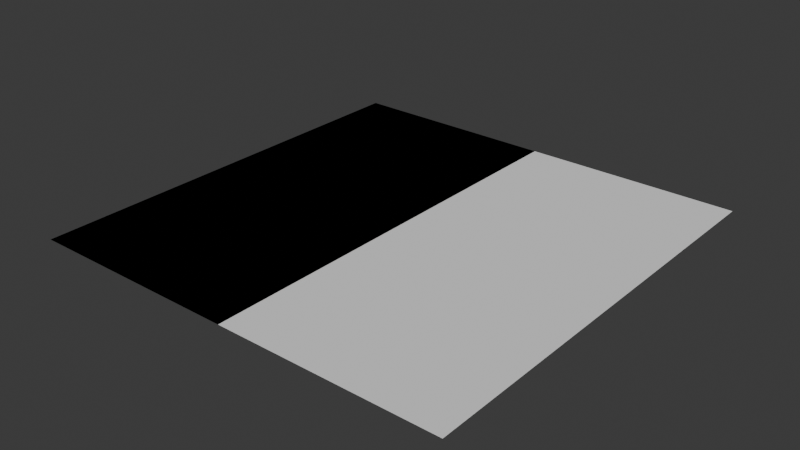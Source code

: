 # Source: GN_Delete.blend  (saved by Blender 5.0.118; exported with 4.5.12 LTS)
import bpy
from mathutils import Matrix  # noqa: F401  (used for matrix-valued properties, if any)

bpy.ops.wm.read_factory_settings(use_empty=True)
scene = bpy.context.scene
scene.name = 'Scene'

# ---- collections
col_collection = bpy.data.collections.new('Collection'); scene.collection.children.link(col_collection)

# ---- node groups
ng_gn_delete = bpy.data.node_groups.new('GN_Delete', 'GeometryNodeTree')
_s = ng_gn_delete.interface.new_socket(name='Geometry', in_out='OUTPUT', socket_type='NodeSocketGeometry')
_s = ng_gn_delete.interface.new_socket(name='Geometry', in_out='INPUT', socket_type='NodeSocketGeometry')
ng_gn_delete.interface.new_panel('Selection Mode')
_s = ng_gn_delete.interface.new_socket(name='Selection Mode', in_out='INPUT', socket_type='NodeSocketMenu')
_s.default_value = 'Selection Group'
_s.description = 'How elements to delete are chosen: by an incoming Selection Group attribute, or by Material ID.'
_s = ng_gn_delete.interface.new_socket(name='Invert Selection', in_out='INPUT', socket_type='NodeSocketBool')
_s.force_non_field = True
_s.description = 'Delete everything except the selection instead of the selection itself.'
ng_gn_delete.interface.new_panel('Selection by Group')
_s = ng_gn_delete.interface.new_socket(name='Selection Group', in_out='INPUT', socket_type='NodeSocketBool')
_s.default_value = True
_s.description = 'Selection used when Selection Mode is Selection Group - flagged elements are deleted (connect a field or toggle in edit mode).'
ng_gn_delete.interface.new_panel('Selection by Material ID')
_s = ng_gn_delete.interface.new_socket(name='Material ID', in_out='INPUT', socket_type='NodeSocketInt')
_s.min_value = 0
_s.force_non_field = True
_s.description = 'Material slot index to target when Selection Mode is Material ID. Elements using this material are deleted.'
ng_gn_delete.interface.new_panel('Deletion')
_s = ng_gn_delete.interface.new_socket(name='On Domain', in_out='INPUT', socket_type='NodeSocketMenu')
_s.default_value = 'Point'
_s.description = 'Geometry domain the deletion acts on: Point, Edge, Face, Spline or Instance.'
ng_gn_delete.interface.new_panel('Axis Filter')
_s = ng_gn_delete.interface.new_socket(name='Filter by Axis', in_out='INPUT', socket_type='NodeSocketBool')
_s.description = 'Restrict deletion to one side of an axis. Off = delete the whole selection (default).'
_s = ng_gn_delete.interface.new_socket(name='Filter Axis', in_out='INPUT', socket_type='NodeSocketMenu')
_s.default_value = 'X'
_s.description = 'Axis whose position decides which side an element is on.'
_s = ng_gn_delete.interface.new_socket(name='Axis Center', in_out='INPUT', socket_type='NodeSocketFloat')
_s.description = 'Position of the dividing plane along the chosen axis. Elements are kept or deleted depending on which side of this value they fall.'
_s = ng_gn_delete.interface.new_socket(name='Delete Side', in_out='INPUT', socket_type='NodeSocketMenu')
_s.default_value = 'Positive'
_s.description = 'Which side of the Axis Center the selection is deleted on: Positive (greater than center) or Negative (less than center).'
ng_gn_delete.is_modifier = True
_N = ng_gn_delete.nodes; _L = ng_gn_delete.links
n0 = _N.new('NodeGroupInput'); n0.name = 'Group Input'; n0.location = (-2225, 912)
n1 = _N.new('NodeGroupOutput'); n1.name = 'Group Output'; n1.location = (675, 52)
n2 = _N.new('GeometryNodeDeleteGeometry'); n2.name = 'Delete Geometry'; n2.location = (-24, 646)
n3 = _N.new('GeometryNodeIndexSwitch'); n3.name = 'Index Switch'; n3.location = (351, 117)
n3.index_switch_items.clear()
_it = n3.index_switch_items.new()
_it = n3.index_switch_items.new()
_it = n3.index_switch_items.new()
_it = n3.index_switch_items.new()
_it = n3.index_switch_items.new()
n4 = _N.new('GeometryNodeMenuSwitch'); n4.name = 'Menu Switch'; n4.location = (-682, -17)
n4.enum_items.clear()
_it = n4.enum_items.new('Point')
_it = n4.enum_items.new('Edge')
_it = n4.enum_items.new('Face')
_it = n4.enum_items.new('Spline')
_it = n4.enum_items.new('Instance')
n4.enum_definition.enum_definition.enum_definition.enum_definition.data_type = 'INT'
n4.enum_definition.enum_definition.enum_definition.data_type = 'INT'
n4.enum_definition.enum_definition.data_type = 'INT'
n4.enum_definition.data_type = 'INT'
n4.data_type = 'INT'
n4.inputs[1].default_value = 0
n4.inputs[2].default_value = 1
n4.inputs[3].default_value = 2
n4.inputs[4].default_value = 3
n4.inputs[5].default_value = 4
n5 = _N.new('GeometryNodeDeleteGeometry'); n5.name = 'Delete Geometry.001'; n5.location = (-37, 502)
n5.domain = 'EDGE'
n6 = _N.new('GeometryNodeDeleteGeometry'); n6.name = 'Delete Geometry.002'; n6.location = (-40, 238)
n6.domain = 'FACE'
n7 = _N.new('GeometryNodeDeleteGeometry'); n7.name = 'Delete Geometry.003'; n7.location = (-33, 780)
n7.domain = 'CURVE'
n8 = _N.new('GeometryNodeDeleteGeometry'); n8.name = 'Delete Geometry.004'; n8.location = (-40, 356)
n8.domain = 'INSTANCE'
n9 = _N.new('GeometryNodeMenuSwitch'); n9.name = 'Menu Switch.001'; n9.location = (-1837, 1052)
n9.enum_items.clear()
_it = n9.enum_items.new('Selection Group')
_it = n9.enum_items.new('Material ID')
n9.enum_definition.enum_definition.enum_definition.enum_definition.data_type = 'INT'
n9.enum_definition.enum_definition.enum_definition.data_type = 'INT'
n9.enum_definition.enum_definition.data_type = 'INT'
n9.enum_definition.data_type = 'INT'
n9.data_type = 'INT'
n9.inputs[1].default_value = 0
n9.inputs[2].default_value = 1
n10 = _N.new('GeometryNodeIndexSwitch'); n10.name = 'Index Switch.001'; n10.location = (-974, 1046)
n10.data_type = 'BOOLEAN'
n11 = _N.new('GeometryNodeInputMaterialIndex'); n11.name = 'Material Index'; n11.location = (-1508, 880)
n12 = _N.new('FunctionNodeCompare'); n12.name = 'Compare'; n12.location = (-1312, 911)
n12.operation = 'EQUAL'
n12.data_type = 'INT'
n13 = _N.new('GeometryNodeSwitch'); n13.name = 'Switch'; n13.location = (-636, 940)
n13.input_type = 'BOOLEAN'
n14 = _N.new('FunctionNodeBooleanMath'); n14.name = 'Boolean Math'; n14.location = (-790, 807)
n14.operation = 'NOT'
n15 = _N.new('NodeFrame'); n15.name = 'Frame'; n15.location = (-1730, -264)
n15.label = 'Axis-Side Delete Filter'
n15.width = 1430
n16 = _N.new('GeometryNodeInputPosition'); n16.name = 'AF_Position'; n16.location = (30, -216)
n16.label = 'Element Position'
n17 = _N.new('ShaderNodeSeparateXYZ'); n17.name = 'AF_SepXYZ'; n17.location = (230, -216)
n17.label = 'Split Axes'
n18 = _N.new('GeometryNodeMenuSwitch'); n18.name = 'AF_AxisPick'; n18.location = (430, -216)
n18.label = 'Pick Filter Axis'
n18.enum_items.clear()
_it = n18.enum_items.new('X')
_it = n18.enum_items.new('Y')
_it = n18.enum_items.new('Z')
n18.enum_definition.enum_definition.enum_definition.enum_definition.data_type = 'FLOAT'
n18.enum_definition.enum_definition.enum_definition.data_type = 'FLOAT'
n18.enum_definition.enum_definition.data_type = 'FLOAT'
n18.enum_definition.data_type = 'FLOAT'
n18.data_type = 'FLOAT'
n19 = _N.new('FunctionNodeCompare'); n19.name = 'AF_Compare'; n19.location = (640, -216)
n19.label = 'Position > Center'
n20 = _N.new('FunctionNodeBooleanMath'); n20.name = 'AF_NotCmp'; n20.location = (640, -376)
n20.label = 'Negative Side'
n20.operation = 'NOT'
n21 = _N.new('GeometryNodeMenuSwitch'); n21.name = 'AF_SidePick'; n21.location = (850, -216)
n21.label = 'Pick Delete Side'
n21.enum_items.clear()
_it = n21.enum_items.new('Positive')
_it = n21.enum_items.new('Negative')
n21.enum_definition.enum_definition.enum_definition.enum_definition.data_type = 'BOOLEAN'
n21.enum_definition.enum_definition.enum_definition.data_type = 'BOOLEAN'
n21.enum_definition.enum_definition.data_type = 'BOOLEAN'
n21.enum_definition.data_type = 'BOOLEAN'
n21.data_type = 'BOOLEAN'
n22 = _N.new('FunctionNodeBooleanMath'); n22.name = 'AF_NotFilter'; n22.location = (850, -436)
n22.label = 'Filter Disabled'
n22.operation = 'NOT'
n23 = _N.new('FunctionNodeBooleanMath'); n23.name = 'AF_Gate'; n23.location = (1050, -296)
n23.label = 'Pass If Disabled Or Side'
n23.operation = 'OR'
n24 = _N.new('FunctionNodeBooleanMath'); n24.name = 'AF_And'; n24.location = (1260, -36)
n24.label = 'Selection AND Axis Gate'
n16.parent = n15
n17.parent = n15
n18.parent = n15
n19.parent = n15
n20.parent = n15
n21.parent = n15
n22.parent = n15
n23.parent = n15
n24.parent = n15
_L.new(n0.outputs[5], n4.inputs[0])
_L.new(n4.outputs[0], n3.inputs[0])
_L.new(n0.outputs[0], n2.inputs[0])
_L.new(n2.outputs[0], n3.inputs[1])
_L.new(n0.outputs[0], n5.inputs[0])
_L.new(n5.outputs[0], n3.inputs[2])
_L.new(n6.outputs[0], n3.inputs[3])
_L.new(n0.outputs[0], n6.inputs[0])
_L.new(n3.outputs[0], n1.inputs[0])
_L.new(n0.outputs[0], n7.inputs[0])
_L.new(n7.outputs[0], n3.inputs[4])
_L.new(n0.outputs[0], n8.inputs[0])
_L.new(n8.outputs[0], n3.inputs[5])
_L.new(n0.outputs[1], n9.inputs[0])
_L.new(n9.outputs[0], n10.inputs[0])
_L.new(n0.outputs[3], n10.inputs[1])
_L.new(n11.outputs[0], n12.inputs[2])
_L.new(n0.outputs[4], n12.inputs[3])
_L.new(n12.outputs[0], n10.inputs[2])
_L.new(n0.outputs[2], n13.inputs[0])
_L.new(n10.outputs[0], n13.inputs[1])
_L.new(n10.outputs[0], n14.inputs[0])
_L.new(n14.outputs[0], n13.inputs[2])
_L.new(n16.outputs[0], n17.inputs[0])
_L.new(n17.outputs[0], n18.inputs[1])
_L.new(n17.outputs[1], n18.inputs[2])
_L.new(n17.outputs[2], n18.inputs[3])
_L.new(n0.outputs[7], n18.inputs[0])
_L.new(n18.outputs[0], n19.inputs[0])
_L.new(n0.outputs[8], n19.inputs[1])
_L.new(n19.outputs[0], n20.inputs[0])
_L.new(n19.outputs[0], n21.inputs[1])
_L.new(n20.outputs[0], n21.inputs[2])
_L.new(n0.outputs[9], n21.inputs[0])
_L.new(n0.outputs[6], n22.inputs[0])
_L.new(n21.outputs[0], n23.inputs[0])
_L.new(n22.outputs[0], n23.inputs[1])
_L.new(n13.outputs[0], n24.inputs[0])
_L.new(n23.outputs[0], n24.inputs[1])
_L.new(n24.outputs[0], n2.inputs[1])
_L.new(n24.outputs[0], n5.inputs[1])
_L.new(n24.outputs[0], n6.inputs[1])
_L.new(n24.outputs[0], n7.inputs[1])
_L.new(n24.outputs[0], n8.inputs[1])
n1.is_active_output = True

# ---- world
world_world = bpy.data.worlds.new('World'); scene.world = world_world
world_world.use_nodes = True; world_world.node_tree.nodes.clear()
_N = world_world.node_tree.nodes; _L = world_world.node_tree.links
n0 = _N.new('ShaderNodeOutputWorld'); n0.name = 'World Output'; n0.location = (200, 100)
n1 = _N.new('ShaderNodeBackground'); n1.name = 'Background'; n1.location = (-200, 100)
n1.inputs[0].default_value = (0.05088, 0.05088, 0.05088, 1.0)
_L.new(n1.outputs[0], n0.inputs[0])
n0.is_active_output = True
world_world.color = (0.05088, 0.05088, 0.05088)
world_world.sun_shadow_jitter_overblur = 0.0

# ---- meshes
me_plane = bpy.data.meshes.new('Plane')
me_plane.from_pydata([(-1.0, -1.0, 0.0), (1.0, -1.0, 0.0), (-1.0, 1.0, 0.0), (1.0, 1.0, 0.0), (-1.0, 0.0, 0.0), (0.0, -1.0, 0.0), (1.0, 0.0, 0.0), (0.0, 1.0, 0.0), (-1.0, -0.5, 0.0), (0.5, -1.0, 0.0), (1.0, 0.5, 0.0), (-0.5, 1.0, 0.0), (-1.0, 0.5, 0.0), (-0.5, -1.0, 0.0), (1.0, -0.5, 0.0), (0.5, 1.0, 0.0), (0.0, 0.5, 0.0), (0.0, -0.5, 0.0), (-0.5, 0.0, 0.0), (0.5, 0.0, 0.0), (0.5, -0.5, 0.0), (-0.5, -0.5, 0.0), (-0.5, 0.5, 0.0), (0.5, 0.5, 0.0), (0.0, -0.5, 0.0), (0.0, 0.0, 0.0), (0.5, 0.0, 0.0), (0.0, 0.5, 0.0), (-0.5, 0.0, 0.0), (0.5, -0.5, 0.0), (-0.5, -0.5, 0.0), (-0.5, 0.5, 0.0), (0.5, 0.5, 0.0)], [], [(23, 10, 3, 15), (22, 16, 7, 11), (18, 21, 30, 28), (20, 14, 6, 19), (23, 16, 27, 32), (5, 9, 20, 17), (9, 1, 14, 20), (8, 21, 18, 4), (0, 13, 21, 8), (13, 5, 17, 21), (12, 22, 11, 2), (4, 18, 22, 12), (21, 17, 24, 30), (16, 23, 15, 7), (22, 18, 28, 31), (19, 6, 10, 23), (30, 24, 25, 28), (24, 29, 26, 25), (28, 25, 27, 31), (25, 26, 32, 27), (19, 23, 32, 26), (17, 20, 29, 24), (16, 22, 31, 27), (20, 19, 26, 29)])
_uv = me_plane.uv_layers.new(name='UVMap')
_uv.uv.foreach_set('vector', [0.75, 0.75, 1.0, 0.75, 1.0, 1.0, 0.75, 1.0, 0.25, 0.75, 0.5, 0.75, 0.5, 1.0, 0.25, 1.0, 0.25, 0.5, 0.25, 0.25, 0.25, 0.25, 0.25, 0.5, 0.75, 0.25, 1.0, 0.25, 1.0, 0.5, 0.75, 0.5, 0.75, 0.75, 0.5, 0.75, 0.5, 0.75, 0.75, 0.75, 0.5, 0.0, 0.75, 0.0, 0.75, 0.25, 0.5, 0.25, 0.75, 0.0, 1.0, 0.0, 1.0, 0.25, 0.75, 0.25, 0.0, 0.25, 0.25, 0.25, 0.25, 0.5, 0.0, 0.5, 0.0, 0.0, 0.25, 0.0, 0.25, 0.25, 0.0, 0.25, 0.25, 0.0, 0.5, 0.0, 0.5, 0.25, 0.25, 0.25, 0.0, 0.75, 0.25, 0.75, 0.25, 1.0, 0.0, 1.0, 0.0, 0.5, 0.25, 0.5, 0.25, 0.75, 0.0, 0.75, 0.25, 0.25, 0.5, 0.25, 0.5, 0.25, 0.25, 0.25, 0.5, 0.75, 0.75, 0.75, 0.75, 1.0, 0.5, 1.0, 0.25, 0.75, 0.25, 0.5, 0.25, 0.5, 0.25, 0.75, 0.75, 0.5, 1.0, 0.5, 1.0, 0.75, 0.75, 0.75, 0.25, 0.25, 0.5, 0.25, 0.5, 0.5, 0.25, 0.5, 0.5, 0.25, 0.75, 0.25, 0.75, 0.5, 0.5, 0.5, 0.25, 0.5, 0.5, 0.5, 0.5, 0.75, 0.25, 0.75, 0.5, 0.5, 0.75, 0.5, 0.75, 0.75, 0.5, 0.75, 0.75, 0.5, 0.75, 0.75, 0.75, 0.75, 0.75, 0.5, 0.5, 0.25, 0.75, 0.25, 0.75, 0.25, 0.5, 0.25, 0.5, 0.75, 0.25, 0.75, 0.25, 0.75, 0.5, 0.75, 0.75, 0.25, 0.75, 0.5, 0.75, 0.5, 0.75, 0.25])
me_plane.update()
me_grid = bpy.data.meshes.new('Grid')
me_grid.from_pydata([(-1.0, -1.0, 0.0), (-0.8, -1.0, 0.0), (-0.6, -1.0, 0.0), (-0.4, -1.0, 0.0), (-0.2, -1.0, 0.0), (0.0, -1.0, 0.0), (0.2, -1.0, 0.0), (0.4, -1.0, 0.0), (0.6, -1.0, 0.0), (0.8, -1.0, 0.0), (1.0, -1.0, 0.0), (-1.0, -0.8, 0.0), (-0.8, -0.8, 0.0), (-0.6, -0.8, 0.0), (-0.4, -0.8, 0.0), (-0.2, -0.8, 0.0), (0.0, -0.8, 0.0), (0.2, -0.8, 0.0), (0.4, -0.8, 0.0), (0.6, -0.8, 0.0), (0.8, -0.8, 0.0), (1.0, -0.8, 0.0), (-1.0, -0.6, 0.0), (-0.8, -0.6, 0.0), (-0.6, -0.6, 0.0), (-0.4, -0.6, 0.0), (-0.2, -0.6, 0.0), (0.0, -0.6, 0.0), (0.2, -0.6, 0.0), (0.4, -0.6, 0.0), (0.6, -0.6, 0.0), (0.8, -0.6, 0.0), (1.0, -0.6, 0.0), (-1.0, -0.4, 0.0), (-0.8, -0.4, 0.0), (-0.6, -0.4, 0.0), (-0.4, -0.4, 0.0), (-0.2, -0.4, 0.0), (0.0, -0.4, 0.0), (0.2, -0.4, 0.0), (0.4, -0.4, 0.0), (0.6, -0.4, 0.0), (0.8, -0.4, 0.0), (1.0, -0.4, 0.0), (-1.0, -0.2, 0.0), (-0.8, -0.2, 0.0), (-0.6, -0.2, 0.0), (-0.4, -0.2, 0.0), (-0.2, -0.2, 0.0), (0.0, -0.2, 0.0), (0.2, -0.2, 0.0), (0.4, -0.2, 0.0), (0.6, -0.2, 0.0), (0.8, -0.2, 0.0), (1.0, -0.2, 0.0), (-1.0, 0.0, 0.0), (-0.8, 0.0, 0.0), (-0.6, 0.0, 0.0), (-0.4, 0.0, 0.0), (-0.2, 0.0, 0.0), (0.0, 0.0, 0.0), (0.2, 0.0, 0.0), (0.4, 0.0, 0.0), (0.6, 0.0, 0.0), (0.8, 0.0, 0.0), (1.0, 0.0, 0.0), (-1.0, 0.2, 0.0), (-0.8, 0.2, 0.0), (-0.6, 0.2, 0.0), (-0.4, 0.2, 0.0), (-0.2, 0.2, 0.0), (0.0, 0.2, 0.0), (0.2, 0.2, 0.0), (0.4, 0.2, 0.0), (0.6, 0.2, 0.0), (0.8, 0.2, 0.0), (1.0, 0.2, 0.0), (-1.0, 0.4, 0.0), (-0.8, 0.4, 0.0), (-0.6, 0.4, 0.0), (-0.4, 0.4, 0.0), (-0.2, 0.4, 0.0), (0.0, 0.4, 0.0), (0.2, 0.4, 0.0), (0.4, 0.4, 0.0), (0.6, 0.4, 0.0), (0.8, 0.4, 0.0), (1.0, 0.4, 0.0), (-1.0, 0.6, 0.0), (-0.8, 0.6, 0.0), (-0.6, 0.6, 0.0), (-0.4, 0.6, 0.0), (-0.2, 0.6, 0.0), (0.0, 0.6, 0.0), (0.2, 0.6, 0.0), (0.4, 0.6, 0.0), (0.6, 0.6, 0.0), (0.8, 0.6, 0.0), (1.0, 0.6, 0.0), (-1.0, 0.8, 0.0), (-0.8, 0.8, 0.0), (-0.6, 0.8, 0.0), (-0.4, 0.8, 0.0), (-0.2, 0.8, 0.0), (0.0, 0.8, 0.0), (0.2, 0.8, 0.0), (0.4, 0.8, 0.0), (0.6, 0.8, 0.0), (0.8, 0.8, 0.0), (1.0, 0.8, 0.0), (-1.0, 1.0, 0.0), (-0.8, 1.0, 0.0), (-0.6, 1.0, 0.0), (-0.4, 1.0, 0.0), (-0.2, 1.0, 0.0), (0.0, 1.0, 0.0), (0.2, 1.0, 0.0), (0.4, 1.0, 0.0), (0.6, 1.0, 0.0), (0.8, 1.0, 0.0), (1.0, 1.0, 0.0)], [], [(0, 1, 12, 11), (1, 2, 13, 12), (2, 3, 14, 13), (3, 4, 15, 14), (4, 5, 16, 15), (5, 6, 17, 16), (6, 7, 18, 17), (7, 8, 19, 18), (8, 9, 20, 19), (9, 10, 21, 20), (11, 12, 23, 22), (12, 13, 24, 23), (13, 14, 25, 24), (14, 15, 26, 25), (15, 16, 27, 26), (16, 17, 28, 27), (17, 18, 29, 28), (18, 19, 30, 29), (19, 20, 31, 30), (20, 21, 32, 31), (22, 23, 34, 33), (23, 24, 35, 34), (24, 25, 36, 35), (25, 26, 37, 36), (26, 27, 38, 37), (27, 28, 39, 38), (28, 29, 40, 39), (29, 30, 41, 40), (30, 31, 42, 41), (31, 32, 43, 42), (33, 34, 45, 44), (34, 35, 46, 45), (35, 36, 47, 46), (36, 37, 48, 47), (37, 38, 49, 48), (38, 39, 50, 49), (39, 40, 51, 50), (40, 41, 52, 51), (41, 42, 53, 52), (42, 43, 54, 53), (44, 45, 56, 55), (45, 46, 57, 56), (46, 47, 58, 57), (47, 48, 59, 58), (48, 49, 60, 59), (49, 50, 61, 60), (50, 51, 62, 61), (51, 52, 63, 62), (52, 53, 64, 63), (53, 54, 65, 64), (55, 56, 67, 66), (56, 57, 68, 67), (57, 58, 69, 68), (58, 59, 70, 69), (59, 60, 71, 70), (60, 61, 72, 71), (61, 62, 73, 72), (62, 63, 74, 73), (63, 64, 75, 74), (64, 65, 76, 75), (66, 67, 78, 77), (67, 68, 79, 78), (68, 69, 80, 79), (69, 70, 81, 80), (70, 71, 82, 81), (71, 72, 83, 82), (72, 73, 84, 83), (73, 74, 85, 84), (74, 75, 86, 85), (75, 76, 87, 86), (77, 78, 89, 88), (78, 79, 90, 89), (79, 80, 91, 90), (80, 81, 92, 91), (81, 82, 93, 92), (82, 83, 94, 93), (83, 84, 95, 94), (84, 85, 96, 95), (85, 86, 97, 96), (86, 87, 98, 97), (88, 89, 100, 99), (89, 90, 101, 100), (90, 91, 102, 101), (91, 92, 103, 102), (92, 93, 104, 103), (93, 94, 105, 104), (94, 95, 106, 105), (95, 96, 107, 106), (96, 97, 108, 107), (97, 98, 109, 108), (99, 100, 111, 110), (100, 101, 112, 111), (101, 102, 113, 112), (102, 103, 114, 113), (103, 104, 115, 114), (104, 105, 116, 115), (105, 106, 117, 116), (106, 107, 118, 117), (107, 108, 119, 118), (108, 109, 120, 119)])
_uv = me_grid.uv_layers.new(name='UVMap')
_uv.uv.foreach_set('vector', [0.0, 0.0, 0.1, 0.0, 0.1, 0.1, 0.0, 0.1, 0.1, 0.0, 0.2, 0.0, 0.2, 0.1, 0.1, 0.1, 0.2, 0.0, 0.3, 0.0, 0.3, 0.1, 0.2, 0.1, 0.3, 0.0, 0.4, 0.0, 0.4, 0.1, 0.3, 0.1, 0.4, 0.0, 0.5, 0.0, 0.5, 0.1, 0.4, 0.1, 0.5, 0.0, 0.6, 0.0, 0.6, 0.1, 0.5, 0.1, 0.6, 0.0, 0.7, 0.0, 0.7, 0.1, 0.6, 0.1, 0.7, 0.0, 0.8, 0.0, 0.8, 0.1, 0.7, 0.1, 0.8, 0.0, 0.9, 0.0, 0.9, 0.1, 0.8, 0.1, 0.9, 0.0, 1.0, 0.0, 1.0, 0.1, 0.9, 0.1, 0.0, 0.1, 0.1, 0.1, 0.1, 0.2, 0.0, 0.2, 0.1, 0.1, 0.2, 0.1, 0.2, 0.2, 0.1, 0.2, 0.2, 0.1, 0.3, 0.1, 0.3, 0.2, 0.2, 0.2, 0.3, 0.1, 0.4, 0.1, 0.4, 0.2, 0.3, 0.2, 0.4, 0.1, 0.5, 0.1, 0.5, 0.2, 0.4, 0.2, 0.5, 0.1, 0.6, 0.1, 0.6, 0.2, 0.5, 0.2, 0.6, 0.1, 0.7, 0.1, 0.7, 0.2, 0.6, 0.2, 0.7, 0.1, 0.8, 0.1, 0.8, 0.2, 0.7, 0.2, 0.8, 0.1, 0.9, 0.1, 0.9, 0.2, 0.8, 0.2, 0.9, 0.1, 1.0, 0.1, 1.0, 0.2, 0.9, 0.2, 0.0, 0.2, 0.1, 0.2, 0.1, 0.3, 0.0, 0.3, 0.1, 0.2, 0.2, 0.2, 0.2, 0.3, 0.1, 0.3, 0.2, 0.2, 0.3, 0.2, 0.3, 0.3, 0.2, 0.3, 0.3, 0.2, 0.4, 0.2, 0.4, 0.3, 0.3, 0.3, 0.4, 0.2, 0.5, 0.2, 0.5, 0.3, 0.4, 0.3, 0.5, 0.2, 0.6, 0.2, 0.6, 0.3, 0.5, 0.3, 0.6, 0.2, 0.7, 0.2, 0.7, 0.3, 0.6, 0.3, 0.7, 0.2, 0.8, 0.2, 0.8, 0.3, 0.7, 0.3, 0.8, 0.2, 0.9, 0.2, 0.9, 0.3, 0.8, 0.3, 0.9, 0.2, 1.0, 0.2, 1.0, 0.3, 0.9, 0.3, 0.0, 0.3, 0.1, 0.3, 0.1, 0.4, 0.0, 0.4, 0.1, 0.3, 0.2, 0.3, 0.2, 0.4, 0.1, 0.4, 0.2, 0.3, 0.3, 0.3, 0.3, 0.4, 0.2, 0.4, 0.3, 0.3, 0.4, 0.3, 0.4, 0.4, 0.3, 0.4, 0.4, 0.3, 0.5, 0.3, 0.5, 0.4, 0.4, 0.4, 0.5, 0.3, 0.6, 0.3, 0.6, 0.4, 0.5, 0.4, 0.6, 0.3, 0.7, 0.3, 0.7, 0.4, 0.6, 0.4, 0.7, 0.3, 0.8, 0.3, 0.8, 0.4, 0.7, 0.4, 0.8, 0.3, 0.9, 0.3, 0.9, 0.4, 0.8, 0.4, 0.9, 0.3, 1.0, 0.3, 1.0, 0.4, 0.9, 0.4, 0.0, 0.4, 0.1, 0.4, 0.1, 0.5, 0.0, 0.5, 0.1, 0.4, 0.2, 0.4, 0.2, 0.5, 0.1, 0.5, 0.2, 0.4, 0.3, 0.4, 0.3, 0.5, 0.2, 0.5, 0.3, 0.4, 0.4, 0.4, 0.4, 0.5, 0.3, 0.5, 0.4, 0.4, 0.5, 0.4, 0.5, 0.5, 0.4, 0.5, 0.5, 0.4, 0.6, 0.4, 0.6, 0.5, 0.5, 0.5, 0.6, 0.4, 0.7, 0.4, 0.7, 0.5, 0.6, 0.5, 0.7, 0.4, 0.8, 0.4, 0.8, 0.5, 0.7, 0.5, 0.8, 0.4, 0.9, 0.4, 0.9, 0.5, 0.8, 0.5, 0.9, 0.4, 1.0, 0.4, 1.0, 0.5, 0.9, 0.5, 0.0, 0.5, 0.1, 0.5, 0.1, 0.6, 0.0, 0.6, 0.1, 0.5, 0.2, 0.5, 0.2, 0.6, 0.1, 0.6, 0.2, 0.5, 0.3, 0.5, 0.3, 0.6, 0.2, 0.6, 0.3, 0.5, 0.4, 0.5, 0.4, 0.6, 0.3, 0.6, 0.4, 0.5, 0.5, 0.5, 0.5, 0.6, 0.4, 0.6, 0.5, 0.5, 0.6, 0.5, 0.6, 0.6, 0.5, 0.6, 0.6, 0.5, 0.7, 0.5, 0.7, 0.6, 0.6, 0.6, 0.7, 0.5, 0.8, 0.5, 0.8, 0.6, 0.7, 0.6, 0.8, 0.5, 0.9, 0.5, 0.9, 0.6, 0.8, 0.6, 0.9, 0.5, 1.0, 0.5, 1.0, 0.6, 0.9, 0.6, 0.0, 0.6, 0.1, 0.6, 0.1, 0.7, 0.0, 0.7, 0.1, 0.6, 0.2, 0.6, 0.2, 0.7, 0.1, 0.7, 0.2, 0.6, 0.3, 0.6, 0.3, 0.7, 0.2, 0.7, 0.3, 0.6, 0.4, 0.6, 0.4, 0.7, 0.3, 0.7, 0.4, 0.6, 0.5, 0.6, 0.5, 0.7, 0.4, 0.7, 0.5, 0.6, 0.6, 0.6, 0.6, 0.7, 0.5, 0.7, 0.6, 0.6, 0.7, 0.6, 0.7, 0.7, 0.6, 0.7, 0.7, 0.6, 0.8, 0.6, 0.8, 0.7, 0.7, 0.7, 0.8, 0.6, 0.9, 0.6, 0.9, 0.7, 0.8, 0.7, 0.9, 0.6, 1.0, 0.6, 1.0, 0.7, 0.9, 0.7, 0.0, 0.7, 0.1, 0.7, 0.1, 0.8, 0.0, 0.8, 0.1, 0.7, 0.2, 0.7, 0.2, 0.8, 0.1, 0.8, 0.2, 0.7, 0.3, 0.7, 0.3, 0.8, 0.2, 0.8, 0.3, 0.7, 0.4, 0.7, 0.4, 0.8, 0.3, 0.8, 0.4, 0.7, 0.5, 0.7, 0.5, 0.8, 0.4, 0.8, 0.5, 0.7, 0.6, 0.7, 0.6, 0.8, 0.5, 0.8, 0.6, 0.7, 0.7, 0.7, 0.7, 0.8, 0.6, 0.8, 0.7, 0.7, 0.8, 0.7, 0.8, 0.8, 0.7, 0.8, 0.8, 0.7, 0.9, 0.7, 0.9, 0.8, 0.8, 0.8, 0.9, 0.7, 1.0, 0.7, 1.0, 0.8, 0.9, 0.8, 0.0, 0.8, 0.1, 0.8, 0.1, 0.9, 0.0, 0.9, 0.1, 0.8, 0.2, 0.8, 0.2, 0.9, 0.1, 0.9, 0.2, 0.8, 0.3, 0.8, 0.3, 0.9, 0.2, 0.9, 0.3, 0.8, 0.4, 0.8, 0.4, 0.9, 0.3, 0.9, 0.4, 0.8, 0.5, 0.8, 0.5, 0.9, 0.4, 0.9, 0.5, 0.8, 0.6, 0.8, 0.6, 0.9, 0.5, 0.9, 0.6, 0.8, 0.7, 0.8, 0.7, 0.9, 0.6, 0.9, 0.7, 0.8, 0.8, 0.8, 0.8, 0.9, 0.7, 0.9, 0.8, 0.8, 0.9, 0.8, 0.9, 0.9, 0.8, 0.9, 0.9, 0.8, 1.0, 0.8, 1.0, 0.9, 0.9, 0.9, 0.0, 0.9, 0.1, 0.9, 0.1, 1.0, 0.0, 1.0, 0.1, 0.9, 0.2, 0.9, 0.2, 1.0, 0.1, 1.0, 0.2, 0.9, 0.3, 0.9, 0.3, 1.0, 0.2, 1.0, 0.3, 0.9, 0.4, 0.9, 0.4, 1.0, 0.3, 1.0, 0.4, 0.9, 0.5, 0.9, 0.5, 1.0, 0.4, 1.0, 0.5, 0.9, 0.6, 0.9, 0.6, 1.0, 0.5, 1.0, 0.6, 0.9, 0.7, 0.9, 0.7, 1.0, 0.6, 1.0, 0.7, 0.9, 0.8, 0.9, 0.8, 1.0, 0.7, 1.0, 0.8, 0.9, 0.9, 0.9, 0.9, 1.0, 0.8, 1.0, 0.9, 0.9, 1.0, 0.9, 1.0, 1.0, 0.9, 1.0])
me_grid.update()

# ---- objects
ob_plane = bpy.data.objects.new('Plane', me_plane)
ob_grid = bpy.data.objects.new('Grid', me_grid)

# ---- transforms, parenting, visibility, modifiers, constraints
ob_plane.location = (0.0, 0.0, 0.0)
_m = ob_plane.modifiers.new('GN_Delete', 'NODES')
_m.node_group = ng_gn_delete
_gi = [s.identifier for s in ng_gn_delete.interface.items_tree if s.item_type == 'SOCKET' and s.in_out == 'INPUT']
_m[_gi[1]] = 0  # Selection Mode
_m[_gi[3]] = False  # Selection Group
_m[_gi[3] + '_use_attribute'] = True; _m[_gi[3] + '_attribute_name'] = 'DeleteFace'
_m[_gi[5]] = 2  # On Domain
_m[_gi[6]] = True  # Filter by Axis
_m[_gi[7]] = 2  # Filter Axis
_m[_gi[9]] = 2  # Delete Side
ob_grid.location = (0.0, 0.0, 0.0)
_m = ob_grid.modifiers.new('t', 'NODES')
_m.node_group = ng_gn_delete
_gi = [s.identifier for s in ng_gn_delete.interface.items_tree if s.item_type == 'SOCKET' and s.in_out == 'INPUT']
_m[_gi[1]] = 0  # Selection Mode
_m[_gi[5]] = 0  # On Domain
_m[_gi[6]] = True  # Filter by Axis
_m[_gi[7]] = 2  # Filter Axis
_m[_gi[9]] = 2  # Delete Side

# ---- collection membership
col_collection.objects.link(ob_plane)
col_collection.objects.link(ob_grid)

# ---- scene / render settings (as saved in the file)
scene.frame_start = 1; scene.frame_end = 250; scene.frame_set(1)
scene.render.engine = 'BLENDER_EEVEE_NEXT'
scene.render.bake_bias = 0.0
scene.render.bake_samples = 0
bpy.context.view_layer.update()

# ---- added for rendering (the .blend has no active camera and no usable light): camera, sun
cam_auto = bpy.data.cameras.new('AutoCamera')
cam_auto.lens = 50.0
cam_auto.sensor_width = 36.0
cam_auto.clip_end = 1000.0
ob_auto_camera = bpy.data.objects.new('AutoCamera', cam_auto)
scene.collection.objects.link(ob_auto_camera)
ob_auto_camera.location = (2.61693, -3.14032, 2.09354)
ob_auto_camera.rotation_euler = (1.09748, -7.21219e-08, 0.694738)
scene.camera = ob_auto_camera
light_auto_sun = bpy.data.lights.new('AutoSun', 'SUN')
light_auto_sun.energy = 3.0
light_auto_sun.angle = 0.0523599
ob_auto_sun = bpy.data.objects.new('AutoSun', light_auto_sun)
scene.collection.objects.link(ob_auto_sun)
ob_auto_sun.rotation_euler = (0.872665, 0.174533, 0.523599)
bpy.context.view_layer.update()

